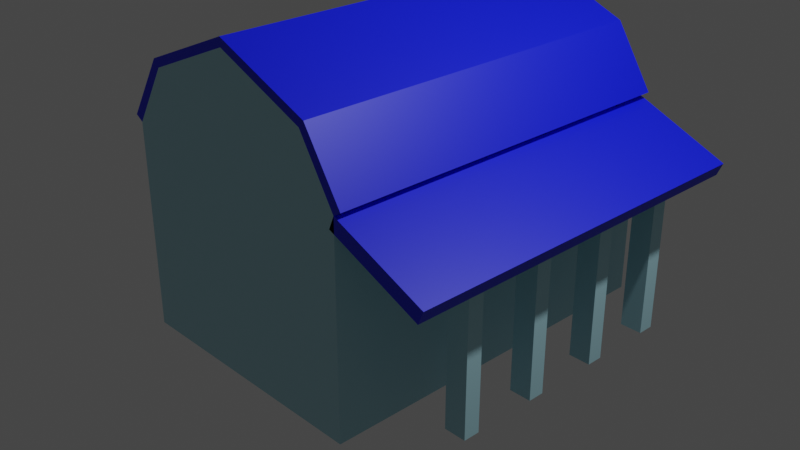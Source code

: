 # Source: House.blend  (saved by Blender 2.82.7; exported with 4.5.12 LTS)
import bpy
from mathutils import Matrix  # noqa: F401  (used for matrix-valued properties, if any)

bpy.ops.wm.read_factory_settings(use_empty=True)
scene = bpy.context.scene
scene.name = 'Scene'

# ---- collections
col_collection = bpy.data.collections.new('Collection'); scene.collection.children.link(col_collection)

# ---- materials (node trees are filled in below, after node groups)
mat_base = bpy.data.materials.new('Base')
mat_base.alpha_threshold = 0.0
mat_base.use_transparent_shadow = False
mat_base.line_color = (0.0, 0.0, 0.0, 1.0)
mat_roof = bpy.data.materials.new('Roof')
mat_roof.use_transparent_shadow = False

# ---- material node trees
mat_base.use_nodes = True; mat_base.node_tree.nodes.clear()
_N = mat_base.node_tree.nodes; _L = mat_base.node_tree.links
n0 = _N.new('ShaderNodeOutputMaterial'); n0.name = 'Material Output'; n0.location = (300, 300)
n1 = _N.new('ShaderNodeBsdfPrincipled'); n1.name = 'Principled BSDF'; n1.location = (10, 300)
n1.distribution = 'GGX'
n1.subsurface_method = 'BURLEY'
n1.inputs[0].default_value = (0.4131, 0.7129, 0.8, 1.0)
n1.inputs[2].default_value = 0.4
n1.inputs[3].default_value = 1.45
n1.inputs[27].default_value = (0.0, 0.0, 0.0, 1.0)
n1.inputs[28].default_value = 1.0
_L.new(n1.outputs[0], n0.inputs[0])
n0.is_active_output = True
mat_roof.use_nodes = True; mat_roof.node_tree.nodes.clear()
_N = mat_roof.node_tree.nodes; _L = mat_roof.node_tree.links
n0 = _N.new('ShaderNodeOutputMaterial'); n0.name = 'Material Output'; n0.location = (300, 300)
n1 = _N.new('ShaderNodeBsdfPrincipled'); n1.name = 'Principled BSDF'; n1.location = (10, 300)
n1.distribution = 'GGX'
n1.subsurface_method = 'BURLEY'
n1.inputs[0].default_value = (0.0, 0.007487, 0.8, 1.0)
n1.inputs[3].default_value = 1.45
n1.inputs[27].default_value = (0.0, 0.0, 0.0, 1.0)
n1.inputs[28].default_value = 1.0
_L.new(n1.outputs[0], n0.inputs[0])
n0.is_active_output = True

# ---- world
world_world = bpy.data.worlds.new('World'); scene.world = world_world
world_world.use_nodes = True; world_world.node_tree.nodes.clear()
_N = world_world.node_tree.nodes; _L = world_world.node_tree.links
n0 = _N.new('ShaderNodeOutputWorld'); n0.name = 'World Output'; n0.location = (300, 300)
n1 = _N.new('ShaderNodeBackground'); n1.name = 'Background'; n1.location = (10, 300)
n1.inputs[0].default_value = (0.05088, 0.05088, 0.05088, 1.0)
_L.new(n1.outputs[0], n0.inputs[0])
n0.is_active_output = True
world_world.color = (0.05088, 0.05088, 0.05088)
world_world.use_sun_shadow = False
world_world.sun_shadow_jitter_overblur = 0.0

# ---- cameras
cam_camera = bpy.data.cameras.new('Camera')
cam_camera.clip_end = 100.0
cam_camera.ortho_scale = 7.314

# ---- lights
light_light = bpy.data.lights.new('Light', 'POINT')
light_light.transmission_factor = 0.0
light_light.energy = 1000.0
light_light.shadow_soft_size = 0.1
light_light.shadow_maximum_resolution = 0.006
light_light.use_absolute_resolution = True

# ---- meshes
me_cube_001 = bpy.data.meshes.new('Cube.001')
me_cube_001.from_pydata([(-1.383, -1.0, -1.0), (-1.383, -1.0, 1.189), (-1.383, 1.0, -1.0), (-1.383, 1.0, 1.189), (1.383, -1.0, -1.0), (1.383, -1.0, 1.189), (1.383, 1.0, -1.0), (1.383, 1.0, 1.189), (0.9932, 1.0, 1.812), (0.9932, -1.0, 1.812), (1.325, -1.0, 1.052), (2.385, -1.0, 0.7633), (2.385, 1.0, 0.7633), (1.325, 1.0, 1.052), (0.0, -1.0, 2.225), (0.0, 1.0, 2.225), (2.327, -1.0, 0.6269), (2.327, 1.0, 0.6269), (1.855, 0.2638, -0.9894), (1.855, 0.3518, -0.9894), (2.092, 0.2638, -0.9894), (2.092, 0.3518, -0.9894), (1.855, 0.2638, 0.866), (1.855, 0.3518, 0.866), (2.092, 0.3518, 0.866), (2.092, 0.2638, 0.866), (1.855, 0.6783, -0.9894), (1.855, 0.7662, -0.9894), (2.092, 0.6783, -0.9894), (2.092, 0.7662, -0.9894), (1.855, 0.6783, 0.866), (1.855, 0.7662, 0.866), (2.092, 0.7662, 0.866), (2.092, 0.6783, 0.866), (1.855, -0.1683, -0.9894), (1.855, -0.08034, -0.9894), (2.092, -0.1683, -0.9894), (2.092, -0.08034, -0.9894), (1.855, -0.1683, 0.866), (1.855, -0.08034, 0.866), (2.092, -0.08034, 0.866), (2.092, -0.1683, 0.866), (1.855, -0.5972, -0.9894), (1.855, -0.5092, -0.9894), (2.092, -0.5972, -0.9894), (2.092, -0.5092, -0.9894), (1.855, -0.5972, 0.866), (1.855, -0.5092, 0.866), (2.092, -0.5092, 0.866), (2.092, -0.5972, 0.866), (-0.9932, -1.0, 1.812), (-0.9932, 1.0, 1.812), (-1.468, -1.0, 1.242), (-1.468, 1.0, 1.242), (-1.055, -1.0, 1.885), (-1.055, 1.0, 1.885), (0.0, -1.0, 2.318), (0.0, 1.0, 2.318), (1.055, 1.0, 1.885), (1.055, -1.0, 1.885), (1.468, 1.0, 1.242), (1.468, -1.0, 1.242)], [], [(0, 1, 3, 2), (6, 7, 5, 4), (51, 15, 8, 7, 6, 2, 3), (2, 6, 4, 0), (5, 7, 60, 61), (11, 12, 17, 16), (9, 14, 50, 1, 0, 4, 5), (13, 10, 16, 17), (7, 5, 10, 13), (5, 11, 16, 10), (12, 7, 13, 17), (8, 15, 57, 58), (15, 51, 55, 57), (7, 12, 11, 5), (20, 25, 22, 18), (18, 22, 23, 19), (19, 23, 24, 21), (19, 21, 20, 18), (24, 23, 22, 25), (21, 24, 25, 20), (28, 33, 30, 26), (26, 30, 31, 27), (27, 31, 32, 29), (27, 29, 28, 26), (32, 31, 30, 33), (29, 32, 33, 28), (36, 41, 38, 34), (34, 38, 39, 35), (35, 39, 40, 37), (35, 37, 36, 34), (40, 39, 38, 41), (37, 40, 41, 36), (44, 49, 46, 42), (42, 46, 47, 43), (43, 47, 48, 45), (43, 45, 44, 42), (48, 47, 46, 49), (45, 48, 49, 44), (1, 50, 54, 52), (53, 52, 54, 55), (3, 1, 52, 53), (51, 3, 53, 55), (50, 51, 55, 54), (55, 54, 56, 57), (50, 14, 56, 54), (14, 15, 57, 56), (59, 58, 57, 56), (14, 9, 59, 56), (9, 8, 58, 59), (61, 60, 58, 59), (7, 8, 58, 60), (9, 5, 61, 59)])
me_cube_001.polygons.foreach_set('material_index', [0, 0, 0, 0, 1, 1, 0, 0, 0, 1, 1, 1, 1, 1, 0, 0, 0, 0, 0, 0, 0, 0, 0, 0, 0, 0, 0, 0, 0, 0, 0, 0, 0, 0, 0, 0, 0, 0, 1, 1, 1, 1, 0, 1, 1, 0, 1, 1, 0, 1, 1, 1])
_uv = me_cube_001.uv_layers.new(name='UVMap')
_uv.uv.foreach_set('vector', [0.375, 0.0, 0.625, 0.0, 0.625, 0.25, 0.375, 0.25, 0.375, 0.5, 0.625, 0.5, 0.625, 0.75, 0.375, 0.75, 0.625, 0.25, 0.625, 0.5, 0.625, 0.5, 0.625, 0.5, 0.375, 0.5, 0.375, 0.25, 0.625, 0.25, 0.125, 0.5, 0.375, 0.5, 0.375, 0.75, 0.125, 0.75, 0.625, 0.75, 0.625, 0.5, 0.625, 0.5, 0.625, 0.75, 0.0, 0.0, 0.0, 0.0, 0.0, 0.0, 0.0, 0.0, 0.625, 0.75, 0.625, 1.0, 0.625, 1.0, 0.625, 1.0, 0.375, 1.0, 0.375, 0.75, 0.625, 0.75, 0.625, 0.5, 0.625, 0.75, 0.625, 0.75, 0.625, 0.5, 0.625, 0.5, 0.625, 0.75, 0.625, 0.75, 0.625, 0.5, 0.0, 0.0, 0.0, 0.0, 0.0, 0.0, 0.0, 0.0, 0.0, 0.0, 0.0, 0.0, 0.0, 0.0, 0.0, 0.0, 0.625, 0.5, 0.625, 0.5, 0.625, 0.5, 0.625, 0.5, 0.625, 0.5, 0.625, 0.25, 0.625, 0.25, 0.625, 0.5, 0.0, 0.0, 0.0, 0.0, 0.0, 0.0, 0.0, 0.0, 0.375, 0.75, 0.625, 0.75, 0.625, 1.0, 0.375, 1.0, 0.375, 0.0, 0.625, 0.0, 0.625, 0.25, 0.375, 0.25, 0.375, 0.25, 0.625, 0.25, 0.625, 0.5, 0.375, 0.5, 0.125, 0.5, 0.375, 0.5, 0.375, 0.75, 0.125, 0.75, 0.625, 0.5, 0.875, 0.5, 0.875, 0.75, 0.625, 0.75, 0.375, 0.5, 0.625, 0.5, 0.625, 0.75, 0.375, 0.75, 0.375, 0.75, 0.625, 0.75, 0.625, 1.0, 0.375, 1.0, 0.375, 0.0, 0.625, 0.0, 0.625, 0.25, 0.375, 0.25, 0.375, 0.25, 0.625, 0.25, 0.625, 0.5, 0.375, 0.5, 0.125, 0.5, 0.375, 0.5, 0.375, 0.75, 0.125, 0.75, 0.625, 0.5, 0.875, 0.5, 0.875, 0.75, 0.625, 0.75, 0.375, 0.5, 0.625, 0.5, 0.625, 0.75, 0.375, 0.75, 0.375, 0.75, 0.625, 0.75, 0.625, 1.0, 0.375, 1.0, 0.375, 0.0, 0.625, 0.0, 0.625, 0.25, 0.375, 0.25, 0.375, 0.25, 0.625, 0.25, 0.625, 0.5, 0.375, 0.5, 0.125, 0.5, 0.375, 0.5, 0.375, 0.75, 0.125, 0.75, 0.625, 0.5, 0.875, 0.5, 0.875, 0.75, 0.625, 0.75, 0.375, 0.5, 0.625, 0.5, 0.625, 0.75, 0.375, 0.75, 0.375, 0.75, 0.625, 0.75, 0.625, 1.0, 0.375, 1.0, 0.375, 0.0, 0.625, 0.0, 0.625, 0.25, 0.375, 0.25, 0.375, 0.25, 0.625, 0.25, 0.625, 0.5, 0.375, 0.5, 0.125, 0.5, 0.375, 0.5, 0.375, 0.75, 0.125, 0.75, 0.625, 0.5, 0.875, 0.5, 0.875, 0.75, 0.625, 0.75, 0.375, 0.5, 0.625, 0.5, 0.625, 0.75, 0.375, 0.75, 0.625, 1.0, 0.625, 1.0, 0.625, 1.0, 0.625, 1.0, 0.625, 0.25, 0.625, 0.0, 0.625, 0.0, 0.625, 0.25, 0.625, 0.25, 0.625, 0.0, 0.625, 0.0, 0.625, 0.25, 0.625, 0.25, 0.625, 0.25, 0.625, 0.25, 0.625, 0.25, 0.625, 0.0, 0.625, 0.25, 0.625, 0.25, 0.625, 0.0, 0.625, 0.25, 0.625, 0.0, 0.625, 0.0, 0.625, 0.25, 0.625, 1.0, 0.625, 1.0, 0.625, 1.0, 0.625, 1.0, 0.625, 0.75, 0.625, 0.5, 0.625, 0.5, 0.625, 0.75, 0.625, 0.75, 0.625, 0.5, 0.625, 0.5, 0.625, 0.75, 0.625, 1.0, 0.625, 0.75, 0.625, 0.75, 0.625, 1.0, 0.625, 0.75, 0.625, 0.5, 0.625, 0.5, 0.625, 0.75, 0.625, 0.75, 0.625, 0.5, 0.625, 0.5, 0.625, 0.75, 0.625, 0.5, 0.625, 0.5, 0.625, 0.5, 0.625, 0.5, 0.625, 0.75, 0.625, 0.75, 0.625, 0.75, 0.625, 0.75])
me_cube_001.materials.append(mat_base)
me_cube_001.materials.append(mat_roof)
me_cube_001.use_remesh_fix_poles = True
me_cube_001.use_remesh_preserve_attributes = False
me_cube_001.use_mirror_vertex_groups = False
me_cube_001.update()

# ---- objects
ob_light = bpy.data.objects.new('Light', light_light)
ob_camera = bpy.data.objects.new('Camera', cam_camera)
ob_house = bpy.data.objects.new('House', me_cube_001)

# ---- transforms, parenting, visibility, modifiers, constraints
ob_light.location = (4.076, 1.005, 5.904)
ob_light.rotation_euler = (0.6503, 0.05522, 1.866)
ob_light.lock_rotations_4d = False
ob_light.empty_display_type = 'ARROWS'
ob_light.color = (0.0, 0.0, 0.0, 0.0)
ob_light.lineart.crease_threshold = 0.0
ob_camera.location = (7.359, -6.926, 4.958)
ob_camera.rotation_euler = (1.109, 0.0, 0.8149)
ob_camera.lock_rotations_4d = False
ob_camera.empty_display_type = 'ARROWS'
ob_camera.color = (0.0, 0.0, 0.0, 0.0)
ob_camera.display_type = 'WIRE'
ob_camera.lineart.crease_threshold = 0.0
ob_house.location = (0.0, 0.0, 0.0)
ob_house.scale = (1.0, 2.0, 1.0)
ob_house.lineart.crease_threshold = 0.0

# ---- collection membership
col_collection.objects.link(ob_light)
col_collection.objects.link(ob_camera)
col_collection.objects.link(ob_house)

# ---- scene / render settings (as saved in the file)
scene.camera = ob_camera
scene.frame_start = 1; scene.frame_end = 250; scene.frame_set(1)
scene.render.engine = 'BLENDER_EEVEE_NEXT'
scene.cycles.use_denoising = False
scene.cycles.samples = 128
scene.cycles.sampling_pattern = 'TABULATED_SOBOL'
scene.cycles.use_adaptive_sampling = False
scene.cycles.use_light_tree = False
scene.view_settings.view_transform = 'Filmic'
bpy.context.view_layer.update()
